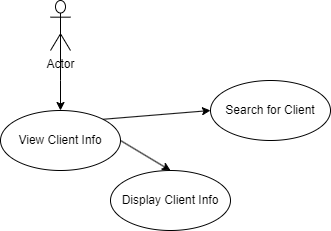

The diagram above was exported from draw.io. Its source (the exported page's mxGraphModel, read from the mxfile embedded in the PNG):
<mxGraphModel dx="1626" dy="784" grid="1" gridSize="10" guides="1" tooltips="1" connect="1" arrows="1" fold="1" page="1" pageScale="1" pageWidth="850" pageHeight="1100" math="0" shadow="0">
  <root>
    <mxCell id="0" />
    <mxCell id="1" parent="0" />
    <mxCell id="Pm9yjewV0lBMHimdVX9s-2" style="edgeStyle=orthogonalEdgeStyle;rounded=0;orthogonalLoop=1;jettySize=auto;html=1;exitX=0.5;exitY=0.5;exitDx=0;exitDy=0;exitPerimeter=0;" edge="1" parent="1" source="Pm9yjewV0lBMHimdVX9s-1">
      <mxGeometry relative="1" as="geometry">
        <mxPoint x="420" y="480" as="targetPoint" />
      </mxGeometry>
    </mxCell>
    <mxCell id="Pm9yjewV0lBMHimdVX9s-1" value="Actor" style="shape=umlActor;verticalLabelPosition=bottom;verticalAlign=top;html=1;" vertex="1" parent="1">
      <mxGeometry x="410" y="370" width="20" height="50" as="geometry" />
    </mxCell>
    <mxCell id="Pm9yjewV0lBMHimdVX9s-3" value="View Client Info" style="ellipse;whiteSpace=wrap;html=1;" vertex="1" parent="1">
      <mxGeometry x="360" y="480" width="120" height="60" as="geometry" />
    </mxCell>
    <mxCell id="Pm9yjewV0lBMHimdVX9s-4" value="Display Client Info" style="ellipse;whiteSpace=wrap;html=1;" vertex="1" parent="1">
      <mxGeometry x="470" y="540" width="120" height="60" as="geometry" />
    </mxCell>
    <mxCell id="Pm9yjewV0lBMHimdVX9s-5" value="Search for Client" style="ellipse;whiteSpace=wrap;html=1;" vertex="1" parent="1">
      <mxGeometry x="570" y="450" width="120" height="60" as="geometry" />
    </mxCell>
    <mxCell id="Pm9yjewV0lBMHimdVX9s-8" value="" style="endArrow=classic;html=1;rounded=0;entryX=0;entryY=0.5;entryDx=0;entryDy=0;exitX=1;exitY=0;exitDx=0;exitDy=0;" edge="1" parent="1" source="Pm9yjewV0lBMHimdVX9s-3" target="Pm9yjewV0lBMHimdVX9s-5">
      <mxGeometry width="50" height="50" relative="1" as="geometry">
        <mxPoint x="400" y="430" as="sourcePoint" />
        <mxPoint x="450" y="380" as="targetPoint" />
      </mxGeometry>
    </mxCell>
    <mxCell id="Pm9yjewV0lBMHimdVX9s-9" value="" style="endArrow=classic;html=1;rounded=0;entryX=0.5;entryY=0;entryDx=0;entryDy=0;exitX=1;exitY=0.5;exitDx=0;exitDy=0;" edge="1" parent="1" source="Pm9yjewV0lBMHimdVX9s-3" target="Pm9yjewV0lBMHimdVX9s-4">
      <mxGeometry width="50" height="50" relative="1" as="geometry">
        <mxPoint x="472" y="499" as="sourcePoint" />
        <mxPoint x="580" y="490" as="targetPoint" />
      </mxGeometry>
    </mxCell>
  </root>
</mxGraphModel>